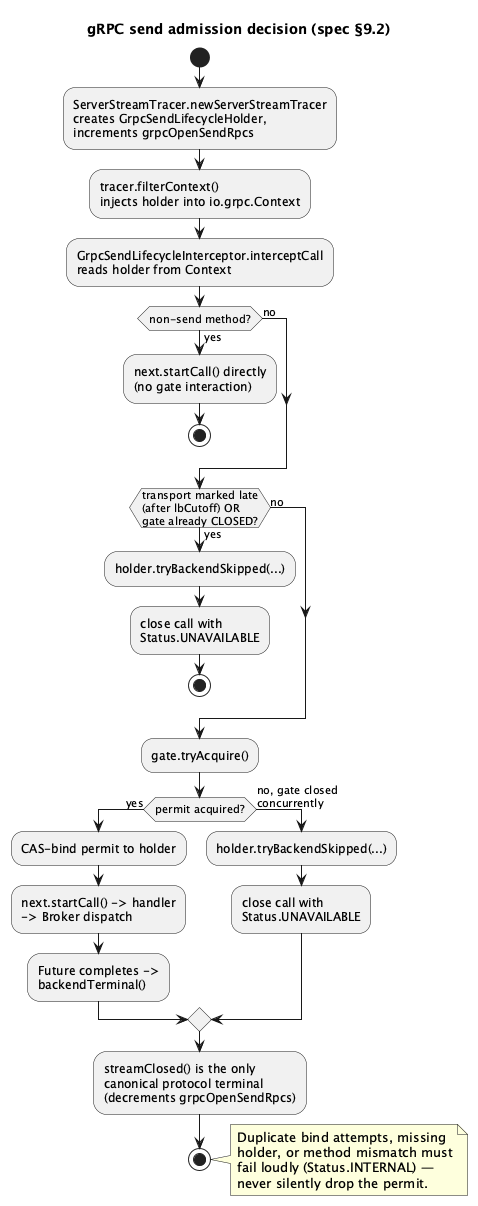

The diagram above was rendered by PlantUML. Its source (embedded in the PNG):
@startuml
title "gRPC send admission decision (spec §9.2)"
start
:ServerStreamTracer.newServerStreamTracer\ncreates GrpcSendLifecycleHolder,\nincrements grpcOpenSendRpcs;
:tracer.filterContext()\ninjects holder into io.grpc.Context;
:GrpcSendLifecycleInterceptor.interceptCall\nreads holder from Context;

if (non-send method?) then (yes)
  :next.startCall() directly\n(no gate interaction);
  stop
else (no)
endif

if (transport marked late\n(after lbCutoff) OR\ngate already CLOSED?) then (yes)
  :holder.tryBackendSkipped(...);
  :close call with\nStatus.UNAVAILABLE;
  stop
else (no)
endif

:gate.tryAcquire();
if (permit acquired?) then (yes)
  :CAS-bind permit to holder;
  :next.startCall() -> handler\n-> Broker dispatch;
  :Future completes ->\nbackendTerminal();
else (no, gate closed\nconcurrently)
  :holder.tryBackendSkipped(...);
  :close call with\nStatus.UNAVAILABLE;
endif

:streamClosed() is the only\ncanonical protocol terminal\n(decrements grpcOpenSendRpcs);
stop

note right
  Duplicate bind attempts, missing
  holder, or method mismatch must
  fail loudly (Status.INTERNAL) —
  never silently drop the permit.
end note
@enduml